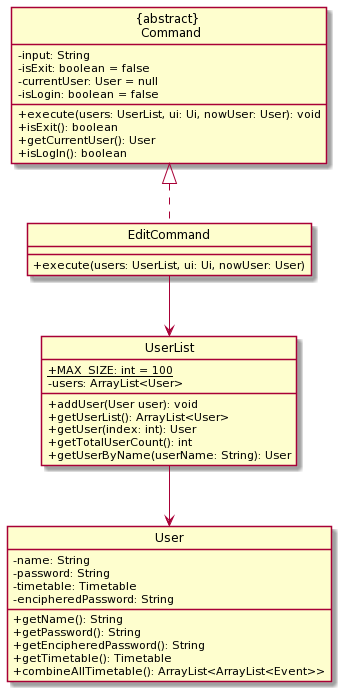

The diagram above was rendered by PlantUML. Its source (embedded in the PNG):
@startuml
hide circle
skinparam classAttributeIconSize 0

class "{abstract} \n Command"{
  - input: String
  - isExit: boolean = false
  - currentUser: User = null
  - isLogin: boolean = false

  + execute(users: UserList, ui: Ui, nowUser: User): void
  + isExit(): boolean
  + getCurrentUser(): User
  + isLogIn(): boolean
}

"{abstract} \n Command" <|.. EditCommand
  

EditCommand : + execute(users: UserList, ui: Ui, nowUser: User)

EditCommand --> UserList
UserList : + {static} MAX_SIZE: int = 100
UserList : - users: ArrayList<User>

UserList : + addUser(User user): void
UserList : + getUserList(): ArrayList<User>
UserList : + getUser(index: int): User
UserList : + getTotalUserCount(): int
UserList : + getUserByName(userName: String): User

UserList --> User
User : - name: String
User : - password: String
User : - timetable: Timetable
User : - encipheredPassword: String

User : + getName(): String
User : + getPassword(): String
User : + getEncipheredPassword(): String
User : + getTimetable(): Timetable
User : + combineAllTimetable(): ArrayList<ArrayList<Event>>
@enduml